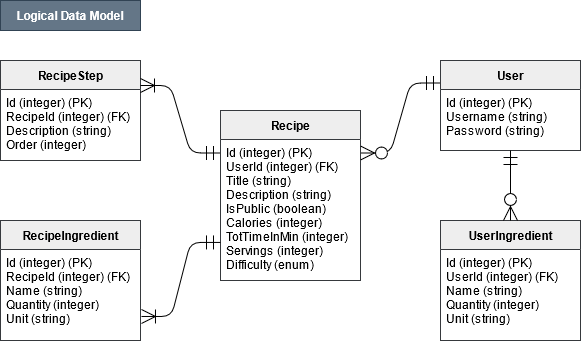

The diagram above was exported from draw.io. Its source (the exported page's mxGraphModel, read from the mxfile embedded in the PNG):
<mxGraphModel dx="1422" dy="791" grid="1" gridSize="10" guides="1" tooltips="1" connect="1" arrows="1" fold="1" page="1" pageScale="1" pageWidth="850" pageHeight="1100" math="0" shadow="0">
  <root>
    <mxCell id="0" />
    <mxCell id="1" parent="0" />
    <mxCell id="2" value="Recipe" style="swimlane;fontStyle=1;align=center;verticalAlign=middle;childLayout=stackLayout;horizontal=1;startSize=29;horizontalStack=0;resizeParent=1;resizeParentMax=0;resizeLast=0;collapsible=0;marginBottom=0;html=1;fillColor=#eeeeee;strokeColor=#36393d;" vertex="1" parent="1">
      <mxGeometry x="340" y="180" width="140" height="170" as="geometry" />
    </mxCell>
    <mxCell id="3" value="Id (integer) (PK)&#10;UserId (integer) (FK)&#10;Title (string)&#10;Description (string)&#10;IsPublic (boolean)&#10;Calories (integer)&#10;TotTimeInMin (integer)&#10;Servings (integer)&#10;Difficulty (enum)" style="text;align=left;verticalAlign=top;spacingLeft=4;spacingRight=4;overflow=hidden;rotatable=0;points=[[0,0.5],[1,0.5]];portConstraint=eastwest;fontStyle=0" vertex="1" parent="2">
      <mxGeometry y="29" width="140" height="141" as="geometry" />
    </mxCell>
    <mxCell id="4" value="Logical Data Model" style="text;html=1;strokeColor=#314354;fillColor=#647687;align=center;verticalAlign=middle;whiteSpace=wrap;rounded=0;fontColor=#ffffff;fontStyle=1" vertex="1" parent="1">
      <mxGeometry x="120" y="70" width="140" height="30" as="geometry" />
    </mxCell>
    <mxCell id="5" value="RecipeStep" style="swimlane;fontStyle=1;align=center;verticalAlign=middle;childLayout=stackLayout;horizontal=1;startSize=29;horizontalStack=0;resizeParent=1;resizeParentMax=0;resizeLast=0;collapsible=0;marginBottom=0;html=1;fillColor=#eeeeee;strokeColor=#36393d;" vertex="1" parent="1">
      <mxGeometry x="120" y="130" width="140" height="100" as="geometry" />
    </mxCell>
    <mxCell id="6" value="Id (integer) (PK)&#10;RecipeId (integer) (FK)&#10;Description (string)&#10;Order (integer)" style="text;align=left;verticalAlign=top;spacingLeft=4;spacingRight=4;overflow=hidden;rotatable=0;points=[[0,0.5],[1,0.5]];portConstraint=eastwest;" vertex="1" parent="5">
      <mxGeometry y="29" width="140" height="71" as="geometry" />
    </mxCell>
    <mxCell id="7" value="RecipeIngredient" style="swimlane;fontStyle=1;align=center;verticalAlign=middle;childLayout=stackLayout;horizontal=1;startSize=29;horizontalStack=0;resizeParent=1;resizeParentMax=0;resizeLast=0;collapsible=0;marginBottom=0;html=1;fillColor=#eeeeee;strokeColor=#36393d;" vertex="1" parent="1">
      <mxGeometry x="120" y="290" width="140" height="120" as="geometry" />
    </mxCell>
    <mxCell id="8" value="Id (integer) (PK)&#10;RecipeId (integer) (FK)&#10;Name (string)&#10;Quantity (integer)&#10;Unit (string)" style="text;align=left;verticalAlign=top;spacingLeft=4;spacingRight=4;overflow=hidden;rotatable=0;points=[[0,0.5],[1,0.5]];portConstraint=eastwest;" vertex="1" parent="7">
      <mxGeometry y="29" width="140" height="91" as="geometry" />
    </mxCell>
    <mxCell id="9" value="UserIngredient" style="swimlane;fontStyle=1;align=center;verticalAlign=middle;childLayout=stackLayout;horizontal=1;startSize=29;horizontalStack=0;resizeParent=1;resizeParentMax=0;resizeLast=0;collapsible=0;marginBottom=0;html=1;fillColor=#eeeeee;strokeColor=#36393d;" vertex="1" parent="1">
      <mxGeometry x="560" y="290" width="140" height="120" as="geometry" />
    </mxCell>
    <mxCell id="10" value="Id (integer) (PK)&#10;UserId (integer) (FK)&#10;Name (string)&#10;Quantity (integer)&#10;Unit (string)" style="text;align=left;verticalAlign=top;spacingLeft=4;spacingRight=4;overflow=hidden;rotatable=0;points=[[0,0.5],[1,0.5]];portConstraint=eastwest;" vertex="1" parent="9">
      <mxGeometry y="29" width="140" height="91" as="geometry" />
    </mxCell>
    <mxCell id="11" value="User" style="swimlane;fontStyle=1;align=center;verticalAlign=middle;childLayout=stackLayout;horizontal=1;startSize=29;horizontalStack=0;resizeParent=1;resizeParentMax=0;resizeLast=0;collapsible=0;marginBottom=0;html=1;fillColor=#eeeeee;strokeColor=#36393d;" vertex="1" parent="1">
      <mxGeometry x="560" y="130" width="140" height="90" as="geometry" />
    </mxCell>
    <mxCell id="12" value="Id (integer) (PK)&#10;Username (string)&#10;Password (string)&#10;" style="text;align=left;verticalAlign=top;spacingLeft=4;spacingRight=4;overflow=hidden;rotatable=0;points=[[0,0.5],[1,0.5]];portConstraint=eastwest;" vertex="1" parent="11">
      <mxGeometry y="29" width="140" height="61" as="geometry" />
    </mxCell>
    <mxCell id="13" value="" style="edgeStyle=entityRelationEdgeStyle;fontSize=12;html=1;endArrow=ERoneToMany;startArrow=ERmandOne;startSize=12;endSize=12;exitX=0;exitY=0.25;exitDx=0;exitDy=0;entryX=1;entryY=0.25;entryDx=0;entryDy=0;" edge="1" source="2" target="5" parent="1">
      <mxGeometry width="100" height="100" relative="1" as="geometry">
        <mxPoint x="325" y="150" as="sourcePoint" />
        <mxPoint x="425" y="50" as="targetPoint" />
      </mxGeometry>
    </mxCell>
    <mxCell id="14" value="" style="edgeStyle=entityRelationEdgeStyle;fontSize=12;html=1;endArrow=ERoneToMany;startArrow=ERmandOne;startSize=12;endSize=12;exitX=0;exitY=0.73;exitDx=0;exitDy=0;entryX=1.007;entryY=0.736;entryDx=0;entryDy=0;exitPerimeter=0;entryPerimeter=0;" edge="1" source="3" target="8" parent="1">
      <mxGeometry width="100" height="100" relative="1" as="geometry">
        <mxPoint x="280" y="487.5" as="sourcePoint" />
        <mxPoint x="170" y="430" as="targetPoint" />
      </mxGeometry>
    </mxCell>
    <mxCell id="15" value="" style="edgeStyle=entityRelationEdgeStyle;fontSize=12;html=1;endArrow=ERzeroToMany;startArrow=ERmandOne;startSize=12;endSize=12;exitX=0;exitY=0.25;exitDx=0;exitDy=0;entryX=1;entryY=0.25;entryDx=0;entryDy=0;" edge="1" source="11" target="2" parent="1">
      <mxGeometry width="100" height="100" relative="1" as="geometry">
        <mxPoint x="470" y="130" as="sourcePoint" />
        <mxPoint x="570" y="30" as="targetPoint" />
      </mxGeometry>
    </mxCell>
    <mxCell id="16" value="" style="fontSize=12;html=1;endArrow=ERzeroToMany;startArrow=ERmandOne;startSize=12;endSize=12;exitX=0.5;exitY=1;exitDx=0;exitDy=0;entryX=0.5;entryY=0;entryDx=0;entryDy=0;" edge="1" source="11" target="9" parent="1">
      <mxGeometry width="100" height="100" relative="1" as="geometry">
        <mxPoint x="590" y="240" as="sourcePoint" />
        <mxPoint x="480" y="300" as="targetPoint" />
      </mxGeometry>
    </mxCell>
  </root>
</mxGraphModel>